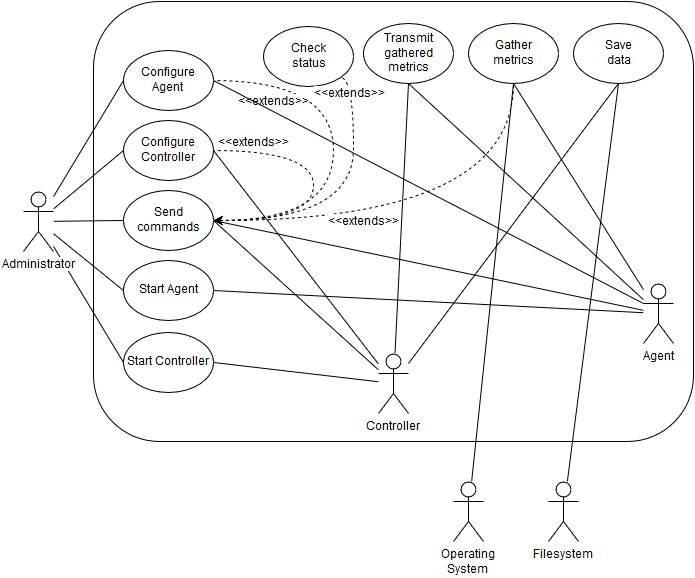

The diagram above was exported from draw.io. Its source (the exported page's mxGraphModel, read from the mxfile embedded in the PNG):
<mxGraphModel dx="1430" dy="803" grid="1" gridSize="10" guides="1" tooltips="1" connect="1" arrows="1" fold="1" page="1" pageScale="1" pageWidth="840" pageHeight="1169" background="#ffffff" math="0" shadow="0">
  <root>
    <mxCell id="0" />
    <mxCell id="1" parent="0" />
    <mxCell id="4c237eb1b96d22f6-1" value="" style="rounded=1;whiteSpace=wrap;html=1;" vertex="1" parent="1">
      <mxGeometry x="160" y="40" width="600" height="440" as="geometry" />
    </mxCell>
    <mxCell id="4c237eb1b96d22f6-51" style="edgeStyle=none;rounded=0;html=1;entryX=0;entryY=0.5;shadow=0;endArrow=none;endFill=0;jettySize=auto;orthogonalLoop=1;" edge="1" parent="1" source="4c237eb1b96d22f6-2" target="4c237eb1b96d22f6-33">
      <mxGeometry relative="1" as="geometry" />
    </mxCell>
    <mxCell id="4c237eb1b96d22f6-52" style="edgeStyle=none;rounded=0;html=1;entryX=0;entryY=0.5;shadow=0;endArrow=none;endFill=0;jettySize=auto;orthogonalLoop=1;" edge="1" parent="1" source="4c237eb1b96d22f6-2" target="4c237eb1b96d22f6-25">
      <mxGeometry relative="1" as="geometry" />
    </mxCell>
    <mxCell id="4c237eb1b96d22f6-53" style="edgeStyle=none;rounded=0;html=1;entryX=0;entryY=0.5;shadow=0;endArrow=none;endFill=0;jettySize=auto;orthogonalLoop=1;" edge="1" parent="1" source="4c237eb1b96d22f6-2" target="4c237eb1b96d22f6-26">
      <mxGeometry relative="1" as="geometry" />
    </mxCell>
    <mxCell id="4c237eb1b96d22f6-59" style="edgeStyle=none;rounded=0;html=1;entryX=0;entryY=0.5;shadow=0;endArrow=none;endFill=0;jettySize=auto;orthogonalLoop=1;" edge="1" parent="1" source="4c237eb1b96d22f6-2" target="4c237eb1b96d22f6-55">
      <mxGeometry relative="1" as="geometry" />
    </mxCell>
    <mxCell id="4c237eb1b96d22f6-60" style="edgeStyle=none;rounded=0;html=1;entryX=0;entryY=0.5;shadow=0;endArrow=none;endFill=0;jettySize=auto;orthogonalLoop=1;" edge="1" parent="1" source="4c237eb1b96d22f6-2" target="4c237eb1b96d22f6-56">
      <mxGeometry relative="1" as="geometry" />
    </mxCell>
    <mxCell id="4c237eb1b96d22f6-2" value="Administrator" style="shape=umlActor;verticalLabelPosition=bottom;labelBackgroundColor=#ffffff;verticalAlign=top;html=1;" vertex="1" parent="1">
      <mxGeometry x="90" y="230" width="30" height="60" as="geometry" />
    </mxCell>
    <mxCell id="4c237eb1b96d22f6-48" style="edgeStyle=none;rounded=0;html=1;entryX=0.5;entryY=1;shadow=0;endArrow=none;endFill=0;jettySize=auto;orthogonalLoop=1;" edge="1" parent="1" source="4c237eb1b96d22f6-3" target="4c237eb1b96d22f6-29">
      <mxGeometry relative="1" as="geometry" />
    </mxCell>
    <mxCell id="4c237eb1b96d22f6-3" value="Filesystem" style="shape=umlActor;verticalLabelPosition=bottom;labelBackgroundColor=#ffffff;verticalAlign=top;html=1;" vertex="1" parent="1">
      <mxGeometry x="615" y="520" width="30" height="60" as="geometry" />
    </mxCell>
    <mxCell id="4c237eb1b96d22f6-49" style="edgeStyle=none;rounded=0;html=1;entryX=0.5;entryY=1;shadow=0;endArrow=none;endFill=0;jettySize=auto;orthogonalLoop=1;" edge="1" parent="1" source="4c237eb1b96d22f6-4" target="4c237eb1b96d22f6-28">
      <mxGeometry relative="1" as="geometry" />
    </mxCell>
    <mxCell id="4c237eb1b96d22f6-4" value="Operating&lt;br&gt;System&lt;br&gt;" style="shape=umlActor;verticalLabelPosition=bottom;labelBackgroundColor=#ffffff;verticalAlign=top;html=1;" vertex="1" parent="1">
      <mxGeometry x="520" y="520" width="30" height="60" as="geometry" />
    </mxCell>
    <mxCell id="4c237eb1b96d22f6-38" style="edgeStyle=none;rounded=0;html=1;entryX=0.5;entryY=1;shadow=0;endArrow=none;endFill=0;jettySize=auto;orthogonalLoop=1;" edge="1" parent="1" source="4c237eb1b96d22f6-8" target="4c237eb1b96d22f6-31">
      <mxGeometry relative="1" as="geometry" />
    </mxCell>
    <mxCell id="4c237eb1b96d22f6-39" style="edgeStyle=none;rounded=0;html=1;entryX=0.5;entryY=1;shadow=0;endArrow=none;endFill=0;jettySize=auto;orthogonalLoop=1;" edge="1" parent="1" source="4c237eb1b96d22f6-8" target="4c237eb1b96d22f6-28">
      <mxGeometry relative="1" as="geometry" />
    </mxCell>
    <mxCell id="4c237eb1b96d22f6-44" style="edgeStyle=none;rounded=0;html=1;entryX=1;entryY=0.5;shadow=0;endArrow=none;endFill=0;jettySize=auto;orthogonalLoop=1;" edge="1" parent="1" source="4c237eb1b96d22f6-8" target="4c237eb1b96d22f6-33">
      <mxGeometry relative="1" as="geometry" />
    </mxCell>
    <mxCell id="4c237eb1b96d22f6-74" style="rounded=0;html=1;entryX=1;entryY=0.5;shadow=0;startArrow=none;startFill=0;endArrow=none;endFill=0;jettySize=auto;orthogonalLoop=1;strokeColor=#000000;" edge="1" parent="1" source="4c237eb1b96d22f6-8" target="4c237eb1b96d22f6-26">
      <mxGeometry relative="1" as="geometry" />
    </mxCell>
    <mxCell id="4c237eb1b96d22f6-8" value="Agent&lt;br&gt;" style="shape=umlActor;verticalLabelPosition=bottom;labelBackgroundColor=#ffffff;verticalAlign=top;html=1;" vertex="1" parent="1">
      <mxGeometry x="710" y="322" width="30" height="60" as="geometry" />
    </mxCell>
    <mxCell id="4c237eb1b96d22f6-36" style="edgeStyle=none;rounded=0;html=1;entryX=0.5;entryY=1;shadow=0;endArrow=none;endFill=0;jettySize=auto;orthogonalLoop=1;" edge="1" parent="1" source="4c237eb1b96d22f6-9" target="4c237eb1b96d22f6-31">
      <mxGeometry relative="1" as="geometry" />
    </mxCell>
    <mxCell id="4c237eb1b96d22f6-41" style="edgeStyle=none;rounded=0;html=1;entryX=1;entryY=0.5;shadow=0;endArrow=none;endFill=0;jettySize=auto;orthogonalLoop=1;" edge="1" parent="1" source="4c237eb1b96d22f6-9" target="4c237eb1b96d22f6-25">
      <mxGeometry relative="1" as="geometry" />
    </mxCell>
    <mxCell id="4c237eb1b96d22f6-42" style="edgeStyle=none;rounded=0;html=1;entryX=1;entryY=0.5;shadow=0;endArrow=none;endFill=0;jettySize=auto;orthogonalLoop=1;" edge="1" parent="1" source="4c237eb1b96d22f6-9" target="4c237eb1b96d22f6-26">
      <mxGeometry relative="1" as="geometry" />
    </mxCell>
    <mxCell id="4c237eb1b96d22f6-47" style="edgeStyle=none;rounded=0;html=1;entryX=0.5;entryY=1;shadow=0;endArrow=none;endFill=0;jettySize=auto;orthogonalLoop=1;" edge="1" parent="1" source="4c237eb1b96d22f6-9" target="4c237eb1b96d22f6-29">
      <mxGeometry relative="1" as="geometry" />
    </mxCell>
    <mxCell id="4c237eb1b96d22f6-58" style="edgeStyle=none;rounded=0;html=1;entryX=1;entryY=0.5;shadow=0;endArrow=none;endFill=0;jettySize=auto;orthogonalLoop=1;" edge="1" parent="1" source="4c237eb1b96d22f6-9" target="4c237eb1b96d22f6-56">
      <mxGeometry relative="1" as="geometry" />
    </mxCell>
    <mxCell id="4c237eb1b96d22f6-9" value="Controller" style="shape=umlActor;verticalLabelPosition=bottom;labelBackgroundColor=#ffffff;verticalAlign=top;html=1;" vertex="1" parent="1">
      <mxGeometry x="445" y="392" width="30" height="60" as="geometry" />
    </mxCell>
    <mxCell id="4c237eb1b96d22f6-63" style="edgeStyle=orthogonalEdgeStyle;curved=1;rounded=0;html=1;entryX=0.5;entryY=1;shadow=0;dashed=1;startArrow=classic;startFill=1;endArrow=none;endFill=0;jettySize=auto;orthogonalLoop=1;strokeColor=#000000;exitX=1;exitY=0.5;" edge="1" parent="1" source="4c237eb1b96d22f6-26" target="4c237eb1b96d22f6-28">
      <mxGeometry relative="1" as="geometry">
        <Array as="points">
          <mxPoint x="580" y="259" />
        </Array>
      </mxGeometry>
    </mxCell>
    <mxCell id="4c237eb1b96d22f6-64" value="&amp;lt;&amp;lt;extends&amp;gt;&amp;gt;" style="text;html=1;resizable=0;points=[];align=center;verticalAlign=middle;labelBackgroundColor=#ffffff;" vertex="1" connectable="0" parent="4c237eb1b96d22f6-63">
      <mxGeometry x="-0.114" y="2" relative="1" as="geometry">
        <mxPoint x="-44" y="3" as="offset" />
      </mxGeometry>
    </mxCell>
    <mxCell id="4c237eb1b96d22f6-24" value="Check&lt;br&gt;status&lt;br&gt;" style="ellipse;whiteSpace=wrap;html=1;rounded=0;" vertex="1" parent="1">
      <mxGeometry x="330" y="65" width="90" height="60" as="geometry" />
    </mxCell>
    <mxCell id="4c237eb1b96d22f6-25" value="Configure Controller&lt;br&gt;" style="ellipse;whiteSpace=wrap;html=1;rounded=0;" vertex="1" parent="1">
      <mxGeometry x="190" y="159" width="90" height="60" as="geometry" />
    </mxCell>
    <mxCell id="4c237eb1b96d22f6-68" style="edgeStyle=orthogonalEdgeStyle;curved=1;rounded=0;html=1;exitX=1;exitY=0.5;entryX=1;entryY=0.5;shadow=0;dashed=1;startArrow=classic;startFill=1;endArrow=none;endFill=0;jettySize=auto;orthogonalLoop=1;strokeColor=#000000;" edge="1" parent="1" source="4c237eb1b96d22f6-26" target="4c237eb1b96d22f6-25">
      <mxGeometry relative="1" as="geometry">
        <Array as="points">
          <mxPoint x="380" y="259" />
          <mxPoint x="380" y="189" />
        </Array>
      </mxGeometry>
    </mxCell>
    <mxCell id="4c237eb1b96d22f6-73" value="&amp;lt;&amp;lt;extends&amp;gt;&amp;gt;" style="text;html=1;resizable=0;points=[];align=center;verticalAlign=middle;labelBackgroundColor=#ffffff;" vertex="1" connectable="0" parent="4c237eb1b96d22f6-68">
      <mxGeometry x="0.8148" y="3" relative="1" as="geometry">
        <mxPoint x="15" y="-11" as="offset" />
      </mxGeometry>
    </mxCell>
    <mxCell id="4c237eb1b96d22f6-71" style="edgeStyle=orthogonalEdgeStyle;curved=1;rounded=0;html=1;exitX=1;exitY=0.5;entryX=1;entryY=0.5;shadow=0;dashed=1;startArrow=classic;startFill=1;endArrow=none;endFill=0;jettySize=auto;orthogonalLoop=1;strokeColor=#000000;" edge="1" parent="1" source="4c237eb1b96d22f6-26" target="4c237eb1b96d22f6-55">
      <mxGeometry relative="1" as="geometry">
        <Array as="points">
          <mxPoint x="400" y="259" />
          <mxPoint x="400" y="119" />
        </Array>
      </mxGeometry>
    </mxCell>
    <mxCell id="4c237eb1b96d22f6-72" value="&amp;lt;&amp;lt;extends&amp;gt;&amp;gt;" style="text;html=1;resizable=0;points=[];align=center;verticalAlign=middle;labelBackgroundColor=#ffffff;" vertex="1" connectable="0" parent="4c237eb1b96d22f6-71">
      <mxGeometry x="0.69" y="7" relative="1" as="geometry">
        <mxPoint x="1" y="14" as="offset" />
      </mxGeometry>
    </mxCell>
    <mxCell id="4c237eb1b96d22f6-75" style="edgeStyle=orthogonalEdgeStyle;rounded=0;html=1;exitX=1;exitY=0.5;entryX=1;entryY=1;shadow=0;startArrow=classic;startFill=1;endArrow=none;endFill=0;jettySize=auto;orthogonalLoop=1;strokeColor=#000000;dashed=1;curved=1;" edge="1" parent="1" source="4c237eb1b96d22f6-26" target="4c237eb1b96d22f6-24">
      <mxGeometry relative="1" as="geometry">
        <Array as="points">
          <mxPoint x="420" y="259" />
          <mxPoint x="420" y="116" />
        </Array>
      </mxGeometry>
    </mxCell>
    <mxCell id="4c237eb1b96d22f6-76" value="&amp;lt;&amp;lt;extends&amp;gt;&amp;gt;" style="text;html=1;resizable=0;points=[];align=center;verticalAlign=middle;labelBackgroundColor=#ffffff;" vertex="1" connectable="0" parent="4c237eb1b96d22f6-75">
      <mxGeometry x="0.8055" y="4" relative="1" as="geometry">
        <mxPoint as="offset" />
      </mxGeometry>
    </mxCell>
    <mxCell id="4c237eb1b96d22f6-26" value="Send&lt;br&gt;commands&lt;br&gt;" style="ellipse;whiteSpace=wrap;html=1;rounded=0;" vertex="1" parent="1">
      <mxGeometry x="190" y="229" width="90" height="60" as="geometry" />
    </mxCell>
    <mxCell id="4c237eb1b96d22f6-28" value="Gather&lt;br&gt;metrics&lt;br&gt;" style="ellipse;whiteSpace=wrap;html=1;rounded=0;" vertex="1" parent="1">
      <mxGeometry x="535" y="62" width="90" height="60" as="geometry" />
    </mxCell>
    <mxCell id="4c237eb1b96d22f6-29" value="Save&lt;br&gt;data&lt;br&gt;" style="ellipse;whiteSpace=wrap;html=1;rounded=0;" vertex="1" parent="1">
      <mxGeometry x="640" y="62" width="90" height="60" as="geometry" />
    </mxCell>
    <mxCell id="4c237eb1b96d22f6-31" value="Transmit&lt;br&gt;gathered&lt;br&gt;metrics&lt;br&gt;" style="ellipse;whiteSpace=wrap;html=1;rounded=0;" vertex="1" parent="1">
      <mxGeometry x="430" y="62" width="90" height="60" as="geometry" />
    </mxCell>
    <mxCell id="4c237eb1b96d22f6-33" value="Start Agent&lt;br&gt;" style="ellipse;whiteSpace=wrap;html=1;rounded=0;" vertex="1" parent="1">
      <mxGeometry x="190" y="299" width="90" height="60" as="geometry" />
    </mxCell>
    <mxCell id="4c237eb1b96d22f6-66" style="rounded=0;html=1;exitX=1;exitY=0.5;entryX=0;entryY=0.3333333333333333;entryPerimeter=0;shadow=0;startArrow=none;startFill=0;endArrow=none;endFill=0;jettySize=auto;orthogonalLoop=1;strokeColor=#000000;" edge="1" parent="1" source="4c237eb1b96d22f6-55" target="4c237eb1b96d22f6-8">
      <mxGeometry relative="1" as="geometry" />
    </mxCell>
    <mxCell id="4c237eb1b96d22f6-55" value="Configure Agent&lt;br&gt;" style="ellipse;whiteSpace=wrap;html=1;rounded=0;" vertex="1" parent="1">
      <mxGeometry x="190" y="89" width="90" height="60" as="geometry" />
    </mxCell>
    <mxCell id="4c237eb1b96d22f6-56" value="Start Controller&lt;br&gt;" style="ellipse;whiteSpace=wrap;html=1;rounded=0;" vertex="1" parent="1">
      <mxGeometry x="190" y="371" width="90" height="60" as="geometry" />
    </mxCell>
  </root>
</mxGraphModel>